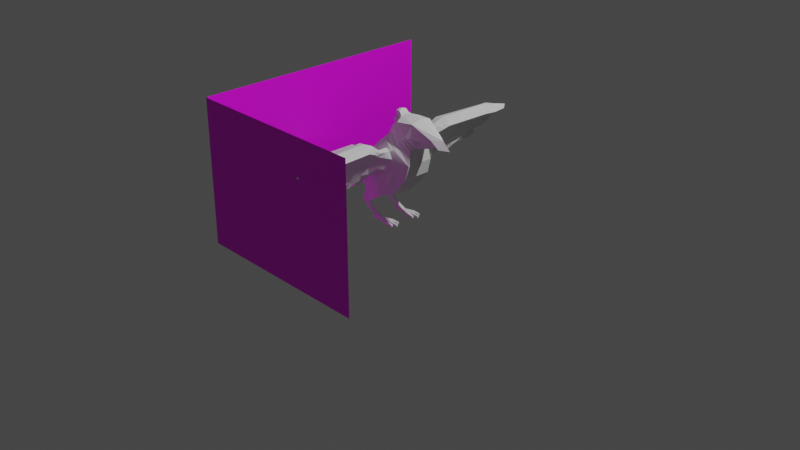 # Source: cuervo.blend  (saved by Blender 3.5.10; exported with 4.5.12 LTS)
import bpy
from mathutils import Matrix  # noqa: F401  (used for matrix-valued properties, if any)

bpy.ops.wm.read_factory_settings(use_empty=True)
scene = bpy.context.scene
scene.name = 'Scene'

# ---- collections
col_collection = bpy.data.collections.new('Collection'); scene.collection.children.link(col_collection)

# ---- images (referenced by path relative to the original .blend; pixels are not part of the script)
import os
ASSET_DIR = os.environ.get("B2B_ASSET_DIR", "")  # directory of the original .blend (textures are referenced by path, not embedded)
HERE = os.path.dirname(os.path.abspath(__file__))  # packed textures are extracted next to this script under _unpacked/

def load_image(name, relpath, width, height, colorspace="sRGB"):
    """Load a texture the original file referenced (path relative to the .blend, or extracted next to this script)."""
    p = next((c for c in (os.path.join(HERE, relpath), os.path.join(ASSET_DIR, relpath)) if relpath and os.path.exists(c)), "")
    if p:
        img = bpy.data.images.load(p, check_existing=True)
        img.name = name
    else:  # same state as the original file: an image datablock whose file is absent (Cycles renders it pink)
        img = bpy.data.images.new(name, width, height)
        img.source = "FILE"
        img.filepath = "//" + (relpath or name)
    img.colorspace_settings.name = colorspace
    return img
img_turn_around_front_png = load_image('turn around front.png', 'turn around front.png', 1024, 1024, 'sRGB')
img_turn_around_left_png = load_image('turn around left.png', 'turn around left.png', 1024, 1024, 'sRGB')

# ---- materials (node trees are filled in below, after node groups)
mat_front_turn_around = bpy.data.materials.new('front turn around')
mat_front_turn_around.use_transparent_shadow = False
mat_left = bpy.data.materials.new('left')
mat_left.use_transparent_shadow = False

# ---- material node trees
mat_front_turn_around.use_nodes = True; mat_front_turn_around.node_tree.nodes.clear()
_N = mat_front_turn_around.node_tree.nodes; _L = mat_front_turn_around.node_tree.links
n0 = _N.new('ShaderNodeBsdfPrincipled'); n0.name = 'Principled BSDF'; n0.location = (10, 300)
n0.distribution = 'GGX'
n0.subsurface_method = 'RANDOM_WALK_SKIN'
n0.inputs[3].default_value = 1.45
n0.inputs[27].default_value = (0.0, 0.0, 0.0, 1.0)
n0.inputs[28].default_value = 1.0
n1 = _N.new('ShaderNodeOutputMaterial'); n1.name = 'Material Output'; n1.location = (300, 300)
n2 = _N.new('ShaderNodeTexImage'); n2.name = 'Image Texture'; n2.location = (-280, 280)
n2.image = img_turn_around_front_png
_L.new(n0.outputs[0], n1.inputs[0])
_L.new(n2.outputs[0], n0.inputs[0])
n1.is_active_output = True
mat_left.use_nodes = True; mat_left.node_tree.nodes.clear()
_N = mat_left.node_tree.nodes; _L = mat_left.node_tree.links
n0 = _N.new('ShaderNodeBsdfPrincipled'); n0.name = 'Principled BSDF'; n0.location = (10, 300)
n0.distribution = 'GGX'
n0.subsurface_method = 'RANDOM_WALK_SKIN'
n0.inputs[3].default_value = 1.45
n0.inputs[27].default_value = (0.0, 0.0, 0.0, 1.0)
n0.inputs[28].default_value = 1.0
n1 = _N.new('ShaderNodeOutputMaterial'); n1.name = 'Material Output'; n1.location = (300, 300)
n2 = _N.new('ShaderNodeTexImage'); n2.name = 'Image Texture'; n2.location = (-280, 280)
n2.image = img_turn_around_left_png
_L.new(n0.outputs[0], n1.inputs[0])
_L.new(n2.outputs[0], n0.inputs[0])
n1.is_active_output = True

# ---- world
world_world = bpy.data.worlds.new('World'); scene.world = world_world
world_world.use_nodes = True; world_world.node_tree.nodes.clear()
_N = world_world.node_tree.nodes; _L = world_world.node_tree.links
n0 = _N.new('ShaderNodeOutputWorld'); n0.name = 'World Output'; n0.location = (300, 300)
n1 = _N.new('ShaderNodeBackground'); n1.name = 'Background'; n1.location = (10, 300)
n1.inputs[0].default_value = (0.05088, 0.05088, 0.05088, 1.0)
_L.new(n1.outputs[0], n0.inputs[0])
n0.is_active_output = True
world_world.color = (0.05088, 0.05088, 0.05088)
world_world.use_sun_shadow = False
world_world.sun_shadow_jitter_overblur = 0.0

# ---- cameras
cam_camera = bpy.data.cameras.new('Camera')
cam_camera.clip_end = 100.0
cam_camera.ortho_scale = 7.314

# ---- lights
light_light = bpy.data.lights.new('Light', 'POINT')
light_light.transmission_factor = 0.0
light_light.energy = 1000.0
light_light.shadow_soft_size = 0.1
light_light.shadow_maximum_resolution = 0.006
light_light.use_absolute_resolution = True

# ---- meshes
me_plane = bpy.data.meshes.new('Plane')
me_plane.from_pydata([(-1.0, -1.0, 0.0), (1.0, -1.0, 0.0), (-1.0, 1.0, 0.0), (1.0, 1.0, 0.0)], [], [(0, 1, 3, 2)])
_uv = me_plane.uv_layers.new(name='UVMap')
_uv.uv.foreach_set('vector', [0.0, 1.0, 0.0, 0.0, 1.0, 0.0, 1.0, 1.0])
me_plane.materials.append(mat_front_turn_around)
me_plane.update()
me_plane_001 = bpy.data.meshes.new('Plane.001')
me_plane_001.from_pydata([(-1.0, -1.0, 0.0), (1.0, -1.0, 0.0), (-1.0, 1.0, 0.0), (1.0, 1.0, 0.0)], [], [(0, 1, 3, 2)])
_uv = me_plane_001.uv_layers.new(name='UVMap')
_uv.uv.foreach_set('vector', [1.0, 1.0, 0.0, 1.0, 0.0, 0.0, 1.0, 0.0])
me_plane_001.materials.append(mat_left)
me_plane_001.update()
me_cube_001 = bpy.data.meshes.new('Cube.001')
me_cube_001.from_pydata([(-0.165, 0.4666, 0.4711), (-0.1347, 0.6642, 0.5501), (-0.1876, 0.2508, 0.7272), (-0.08857, 0.1937, 0.8703), (-0.2347, 0.4965, 0.4814), (0.2151, 1.155, 0.9112), (0.08139, 0.1607, 0.3485), (0.2485, 0.1516, 0.5519), (-0.005687, 0.1492, 0.9488), (0.2903, 0.1482, 0.7076), (-0.02542, 1.013, 0.8982), (0.04148, 0.1357, 1.046), (0.2827, 0.119, 0.8443), (0.2328, 0.9951, 0.9358), (0.1239, 1.23, 0.9606), (0.1254, 0.1432, 1.118), (0.3008, 0.06941, 0.8699), (0.07688, 1.079, 0.7965), (-0.01146, 1.14, 0.8567), (0.3002, 0.1197, 1.135), (-0.3248, 0.2315, 0.6137), (0.09763, 1.129, 0.9867), (-0.0504, 0.2255, 0.3053), (0.1368, 0.9977, 1.006), (-0.4554, 0.1778, 0.5383), (-0.2914, 0.185, 0.331), (0.05089, 0.5675, 0.7789), (-0.5851, 0.157, 0.5065), (-0.5242, 0.09943, 0.3503), (0.08519, 0.3241, 0.8319), (-0.9897, 0.2425, 0.4486), (0.07283, 0.5135, 0.9771), (-0.9467, 0.2316, 0.3544), (0.2085, 1.003, 0.9751), (-0.09985, 0.2352, 0.5783), (-0.007133, 0.5082, 0.9637), (0.124, 0.5424, 0.8581), (-0.1995, 0.6401, 0.5398), (0.1386, 0.1941, 0.8443), (0.1296, 0.537, 0.9641), (0.169, 0.1528, 0.926), (0.167, 0.5366, 0.9117), (0.2318, 0.1489, 0.9804), (-0.0703, 0.5515, 0.8768), (0.3076, 0.1197, 0.9886), (0.05746, 0.3237, 0.7847), (-0.2107, 0.2352, 0.5249), (0.02843, 0.3007, 0.8454), (-0.3633, 0.2131, 0.4611), (-0.04619, 0.3637, 0.6667), (-0.5456, 0.1638, 0.437), (-0.5456, -0.16, 0.3957), (-0.9682, 0.237, 0.4015), (-0.1072, 0.3431, 0.7531), (0.01284, 0.3447, 0.7375), (0.5045, 0.07022, 1.021), (0.5898, 0.05012, 0.9403), (0.3643, 0.04541, 0.9502), (-0.12, 0.0, 0.8891), (-0.234, -0.01417, 0.7928), (-0.05154, 0.3106, 0.8211), (0.08139, 0.0, 0.3207), (0.2485, -0.003798, 0.5519), (-0.04569, 0.0, 0.9736), (0.2903, -0.003798, 0.7076), (-0.01936, 0.0, 1.072), (0.2827, 0.0, 0.8443), (0.08613, 0.0, 1.162), (0.3008, 0.0, 0.8699), (0.3002, 0.0, 1.161), (-0.3157, -0.003798, 0.7269), (-0.0504, 0.0, 0.2674), (-0.4094, 0.0, 0.6225), (-0.2914, 0.0, 0.2951), (-0.5671, -0.002055, 0.5181), (-0.5242, 0.0, 0.3268), (-0.9897, -0.003542, 0.4486), (-0.9467, 0.0, 0.3544), (-0.9682, 0.0, 0.4015), (0.3076, 0.0, 0.9886), (0.4956, 0.0, 0.975), (0.6057, 0.0, 1.024), (0.691, 0.0, 0.9403), (0.4441, 0.0, 0.9001), (0.09366, 0.2169, 0.8305), (-0.004954, 0.2174, 0.8044), (-0.02209, 0.2368, 0.6692), (0.07402, 0.2182, 0.6985), (-0.08084, 0.2406, 0.726), (0.0331, 0.2274, 0.6159), (0.0369, 0.2027, 0.8476), (0.1186, 0.2067, 0.7488), (-0.1305, 0.2987, 0.5159), (-0.03613, 0.8212, 0.5906), (-0.1066, 0.8423, 0.6159), (-0.1759, 0.5925, 0.6189), (-0.2137, 0.4266, 0.5622), (-0.1355, 0.8062, 0.6411), (-0.1911, 0.3606, 0.5861), (-0.2002, 0.3513, 0.4896), (-0.2481, 0.4512, 0.4354), (-0.2137, 0.4303, 0.4432), (-0.2311, 0.3569, 0.4145), (-0.1966, 0.3467, 0.4238), (-0.1948, 0.5095, 0.5906), (-0.1995, 0.5683, 0.5106), (-0.02933, 0.4094, 0.8924), (0.06843, 0.4436, 0.7978), (-0.1298, 0.5384, 0.5224), (0.002349, 0.4656, 0.7228), (0.1221, 0.4302, 0.8598), (-0.07607, 0.4511, 0.8146), (0.05063, 0.4071, 0.9251), (0.1074, 0.4306, 0.9119), (-0.2366, 0.5236, 0.4289), (-0.1909, 0.504, 0.4222), (-0.2135, 0.5707, 0.4481), (-0.1678, 0.5511, 0.4559), (-0.05823, 0.9978, 0.7265), (-0.1056, 0.4152, 0.5689), (-0.07047, 0.9457, 0.7588), (-0.1605, 0.3848, 0.6577), (-0.136, 0.3227, 0.6561), (-0.1358, 0.5682, 0.7483), (0.02037, 0.9503, 0.6935), (-0.02185, 0.5889, 0.6763), (-0.0487, 0.2631, 0.5659), (-0.1112, 0.2725, 0.5794), (-0.1354, 0.4803, 0.7026), (-0.06371, 0.502, 0.6226), (0.1362, 1.386, 0.9222), (0.07066, 1.341, 0.8546), (0.09204, 1.302, 0.831), (0.1653, 1.342, 0.8918), (-0.202, 0.6836, 0.4544), (-0.1835, 0.6798, 0.471), (-0.1804, 0.6201, 0.4435), (-0.2239, 0.6388, 0.4361), (-0.05606, 1.283, 0.7034), (-0.006242, 1.314, 0.7878), (-0.03277, 1.245, 0.6805), (0.01972, 1.271, 0.7495), (-0.0867, 1.08, 0.5868), (-0.05772, 1.056, 0.5776), (-0.06826, 1.14, 0.6424), (-0.03077, 1.118, 0.6267), (-0.1459, 0.7478, 0.4955), (-0.1394, 0.8542, 0.5547), (-0.09081, 0.8407, 0.5426), (-0.1012, 0.7582, 0.4916), (0.1613, 0.1849, 0.6252), (0.1161, 0.2055, 0.8374), (-0.06097, 0.236, 0.6238), (-0.04507, 0.2045, 0.8395), (0.05724, 0.2218, 0.4683), (-0.1397, 0.2407, 0.7373), (0.01194, 0.1787, 0.9143), (0.2045, 0.1775, 0.7282), (-0.02501, 0.211, 0.822), (0.1176, 0.2015, 0.6618), (0.1049, 0.2112, 0.8339), (-0.04153, 0.2364, 0.6465), (0.04517, 0.2185, 0.5421), (-0.1103, 0.2407, 0.7317), (0.02442, 0.1907, 0.8809), (0.1615, 0.1921, 0.7385), (-0.01498, 0.2142, 0.8132), (0.09583, 0.2099, 0.6801), (0.09928, 0.214, 0.8322), (-0.03181, 0.2366, 0.6579), (0.03914, 0.223, 0.579), (-0.09557, 0.2406, 0.7289), (0.03066, 0.1967, 0.8643), (0.1401, 0.1994, 0.7437), (0.07266, 0.1472, 1.073), (0.2917, 0.09422, 0.8571), (0.2004, 0.1461, 0.9532), (0.03338, 0.0, 1.117), (0.2917, 0.0, 0.8571), (0.01323, 0.1269, 0.9991), (0.2865, 0.1336, 0.776), (0.1538, 0.1597, 0.8852), (-0.03253, 0.0, 1.023), (0.2865, -0.001899, 0.776), (0.02382, 0.1339, 1.022), (0.1614, 0.159, 0.9056), (-0.02594, 0.0, 1.048), (0.2846, 0.0, 0.8101), (0.2846, 0.1263, 0.8101), (-0.5202, 0.1674, 0.5224), (-0.4078, 0.107, 0.3407), (-0.4545, 0.1941, 0.4491), (-0.4078, 0.0, 0.3141), (-0.4753, 0.0, 0.5665), (-0.5527, 0.1622, 0.5145), (-0.466, 0.1032, 0.3455), (-0.5001, 0.179, 0.443), (-0.466, 0.0, 0.3191), (-0.5234, 0.0, 0.5385), (-0.4878, 0.1726, 0.5303), (-0.3496, 0.1107, 0.3359), (-0.4089, 0.2092, 0.4551), (-0.3496, 0.0, 0.3061), (-0.4424, 0.0, 0.5945), (-0.2171, 0.5324, 0.496), (0.03953, 0.3539, 0.8852), (-0.2043, 0.468, 0.5764), (-0.04044, 0.36, 0.8567), (0.04064, 0.3942, 0.7677), (-0.1474, 0.5025, 0.4968), (-0.02192, 0.4147, 0.6948), (0.08978, 0.377, 0.8223), (-0.09165, 0.3971, 0.7838), (0.09629, 0.3773, 0.8719), (-0.2251, 0.5472, 0.4385), (-0.1793, 0.5276, 0.439), (-0.148, 0.4325, 0.6801), (-0.08464, 0.4586, 0.5958), (-0.1854, 0.551, 0.6047), (-0.01823, 0.4588, 0.928), (0.09622, 0.493, 0.8279), (-0.1322, 0.6013, 0.5362), (0.02662, 0.5165, 0.7508), (0.1445, 0.4834, 0.8857), (-0.07319, 0.5013, 0.8457), (0.1185, 0.4838, 0.938), (-0.1995, 0.6042, 0.5252), (0.06173, 0.4603, 0.9511), (-0.04278, 0.5454, 0.6494), (-0.1356, 0.5242, 0.7254), (-0.1819, 0.65, 0.4573), (-0.2129, 0.6612, 0.4453), (-0.2175, 0.4239, 0.4855), (-0.1477, 0.3827, 0.4935), (-0.006545, 0.2956, 0.6413), (-0.02825, 0.264, 0.8127), (0.08805, 0.2652, 0.7668), (-0.2024, 0.3936, 0.5742), (0.04343, 0.2815, 0.718), (-0.09404, 0.2918, 0.7396), (0.03266, 0.2517, 0.8465), (0.08942, 0.2705, 0.8312), (-0.2396, 0.404, 0.4249), (-0.2052, 0.3885, 0.4335), (-0.1482, 0.3538, 0.6569), (-0.07714, 0.3391, 0.5674), (-0.1391, 0.3407, 0.5047), (0.01328, 0.2615, 0.6286), (0.1033, 0.236, 0.7578), (-0.1967, 0.3771, 0.5801), (-0.08744, 0.2662, 0.7328), (0.03478, 0.2272, 0.847), (-0.2009, 0.3676, 0.4286), (-0.1421, 0.3382, 0.6565), (-0.2089, 0.3876, 0.4875), (-0.0166, 0.2407, 0.8086), (0.05873, 0.2498, 0.7082), (0.09154, 0.2437, 0.8308), (-0.2354, 0.3805, 0.4197), (-0.06292, 0.3011, 0.5667), (0.04387, 0.04827, 1.102), (0.09624, 0.06465, 1.147), (0.1759, 0.0, 1.162), (-0.008471, 0.04838, 1.056), (-0.02467, 0.06199, 1.008), (-0.03533, 0.05558, 0.9675), (-0.07851, 0.0, 0.929), (-0.01962, 0.06512, 1.027), (0.1795, 0.07633, 1.149), (-0.07295, 0.05206, 0.9174), (0.01563, 0.0, 1.146), (0.07352, 0.0, 1.175), (0.02174, 0.05099, 1.129), (0.07942, 0.05088, 1.159), (0.007397, 0.0, 1.196), (0.04661, 0.0, 1.207), (0.008831, 0.04658, 1.18), (0.048, 0.04651, 1.191), (-0.04399, 0.0, 1.103), (-0.02182, 0.0, 1.122), (-0.01741, 0.03309, 1.116), (-0.03941, 0.03309, 1.096), (-0.0504, 0.03227, 0.2706), (-0.01171, 0.0, 0.283), (-0.4078, 0.04957, 0.3198), (-0.466, 0.04871, 0.3249), (-0.2914, 0.02657, 0.2999), (-0.6396, 0.0, 0.3357), (-0.5242, 0.04785, 0.3301), (-0.3496, 0.05041, 0.3146), (-0.00339, 0.02771, 0.2858), (-0.6372, 0.04601, 0.3409), (-0.2154, 0.1277, 0.1968), (-0.2154, 0.2005, 0.1945), (-0.3267, 0.122, 0.2218), (-0.3267, 0.177, 0.2203), (-0.1329, 0.213, 0.2499), (-0.3054, 0.181, 0.2756), (-0.1329, 0.07998, 0.2337), (-0.3054, 0.07428, 0.2609), (-0.2984, 0.183, 0.3033), (-0.2984, 0.05043, 0.2804), (-0.09165, 0.2193, 0.2776), (-0.09165, 0.05613, 0.2521), (-0.2949, 0.184, 0.3172), (-0.2949, 0.0385, 0.2902), (-0.07102, 0.2224, 0.2914), (-0.07102, 0.0442, 0.2614), (-0.1123, 0.2162, 0.2637), (-0.1123, 0.06805, 0.2429), (-0.3019, 0.182, 0.2895), (-0.3019, 0.06235, 0.2706), (-0.2706, 0.135, 0.1722), (-0.2706, 0.1692, 0.1699), (-0.3639, 0.1393, 0.1784), (-0.3639, 0.1667, 0.1768), (-0.2709, 0.1348, 0.1573), (-0.2709, 0.1689, 0.155), (-0.3642, 0.139, 0.1634), (-0.3618, 0.1648, 0.1562), (-0.2675, 0.1345, 0.1441), (-0.2669, 0.1686, 0.1419), (-0.3251, 0.1388, 0.1302), (-0.3247, 0.1646, 0.1287), (-0.2603, 0.1342, 0.1268), (-0.2592, 0.1684, 0.1248), (-0.2958, 0.1385, 0.09958), (-0.295, 0.1643, 0.09823), (-0.2514, 0.1338, 0.1098), (-0.2503, 0.168, 0.1078), (-0.2638, 0.1381, 0.08255), (-0.263, 0.1639, 0.0812), (-0.1399, 0.132, 0.05774), (-0.1388, 0.1661, 0.05574), (-0.1522, 0.1363, 0.03053), (-0.1515, 0.1621, 0.02918), (-0.08562, 0.1308, 0.03326), (-0.08452, 0.165, 0.03352), (-0.1519, 0.1384, 0.001305), (-0.1512, 0.1642, 0.001663), (-0.208, 0.1372, 0.05654), (-0.1956, 0.1329, 0.08375), (-0.2073, 0.163, 0.05519), (-0.1945, 0.1671, 0.08175), (-0.1801, 0.1368, 0.04353), (-0.1794, 0.1625, 0.04218), (-0.1667, 0.1666, 0.06874), (-0.1678, 0.1325, 0.07075), (-0.1662, 0.1365, 0.03703), (-0.1654, 0.1623, 0.03568), (-0.1527, 0.1664, 0.06224), (-0.1538, 0.1322, 0.06425), (-0.1817, 0.1327, 0.07725), (-0.1941, 0.137, 0.05004), (-0.1933, 0.1627, 0.04869), (-0.1806, 0.1668, 0.07525), (-0.08534, 0.1311, 0.004732), (-0.08424, 0.1653, 0.00499), (0.01635, 0.09664, 0.03403), (0.01745, 0.1935, 0.03429), (0.01663, 0.09745, 0.005496), (0.01773, 0.1943, 0.005755), (-0.2277, 0.1401, 0.02146), (-0.2273, 0.1549, 0.02069), (-0.2276, 0.1414, 0.004721), (-0.2271, 0.1561, 0.004926), (0.01701, 0.1311, 0.005586), (0.01674, 0.131, 0.03412), (0.01737, 0.1622, 0.005669), (0.0171, 0.1622, 0.0342), (-0.02448, 0.1346, 0.03378), (-0.02871, 0.1551, 0.0338), (0.09287, 0.09143, 0.02529), (0.09304, 0.09194, 0.007159), (0.09329, 0.1133, 0.007216), (0.09311, 0.1133, 0.02535), (0.1244, 0.1351, 0.02602), (0.1246, 0.1352, 0.007206), (0.1248, 0.1557, 0.007261), (0.1247, 0.1557, 0.02607), (0.09389, 0.1755, 0.02564), (0.09412, 0.1955, 0.0257), (0.09407, 0.1755, 0.007353), (0.0943, 0.196, 0.007408)], [], [(59, 58, 3, 2), (169, 86, 89, 170), (34, 6, 22, 46), (62, 7, 9, 64), (120, 118, 94, 97), (127, 122, 98, 99), (236, 238, 54, 45), (176, 174, 15, 42), (185, 184, 11, 40), (187, 188, 12, 66), (178, 175, 16, 68), (226, 218, 95, 37), (93, 1, 149, 148), (226, 37, 134, 231), (31, 39, 33, 23), (42, 15, 19, 44), (124, 93, 143, 145), (59, 2, 20, 70), (198, 194, 27, 74), (70, 20, 24, 72), (18, 10, 21, 14), (46, 22, 25, 48), (39, 41, 13, 33), (219, 227, 31, 35), (196, 195, 28, 50), (35, 31, 23, 21), (217, 119, 0, 209), (50, 28, 32, 52), (223, 220, 36, 41), (74, 27, 30, 76), (27, 50, 52, 30), (36, 26, 17, 5), (194, 196, 50, 27), (224, 219, 35, 43), (225, 223, 41, 39), (20, 46, 48, 24), (14, 5, 133, 130), (16, 42, 44), (37, 95, 97, 94), (16, 44, 57), (232, 237, 96, 4), (188, 185, 40, 12), (175, 176, 42, 16), (167, 87, 91, 173), (241, 236, 45, 29), (2, 34, 46, 20), (171, 88, 86, 169), (44, 19, 55, 56), (79, 44, 80), (227, 225, 39, 31), (33, 13, 5, 14), (80, 44, 56, 82), (123, 120, 97, 95), (43, 35, 21, 10), (238, 234, 49, 54), (44, 79, 83, 57), (41, 36, 5, 13), (16, 57, 83, 68), (235, 240, 47, 60), (19, 69, 81, 55), (56, 55, 81, 82), (229, 123, 95, 218), (30, 52, 78, 76), (124, 125, 1, 93), (28, 288, 291, 32), (52, 32, 77, 78), (195, 285, 288, 28), (14, 21, 23, 33), (220, 222, 26, 36), (6, 290, 282, 22), (297, 296, 293, 295), (15, 261, 268, 19), (174, 260, 261, 15), (232, 4, 100, 242), (184, 267, 263, 11), (259, 126, 92, 246), (3, 269, 265, 8), (244, 121, 96, 237), (6, 7, 62, 61), (239, 235, 60, 53), (126, 127, 99, 92), (151, 156, 8, 38), (240, 241, 29, 47), (170, 89, 87, 167), (155, 2, 3, 153), (172, 90, 85, 166), (173, 91, 84, 168), (243, 242, 100, 101), (4, 0, 101, 100), (92, 99, 102, 103), (246, 92, 103, 252), (208, 210, 109, 107), (216, 128, 104, 206), (205, 213, 113, 112), (213, 211, 110, 113), (212, 207, 106, 111), (211, 208, 107, 110), (228, 129, 108, 221), (207, 205, 112, 106), (204, 105, 116, 214), (204, 206, 104, 105), (215, 214, 116, 117), (0, 4, 114, 115), (209, 0, 115, 215), (105, 108, 117, 116), (222, 109, 129, 228), (212, 111, 128, 216), (89, 86, 127, 126), (239, 53, 121, 244), (247, 89, 126, 259), (17, 26, 125, 124), (224, 43, 123, 229), (43, 10, 120, 123), (210, 49, 119, 217), (18, 17, 141, 139), (86, 88, 122, 127), (10, 18, 118, 120), (133, 132, 131, 130), (17, 18, 131, 132), (18, 14, 130, 131), (5, 17, 132, 133), (230, 231, 134, 135), (221, 108, 136, 230), (37, 1, 135, 134), (108, 105, 137, 136), (139, 141, 140, 138), (118, 18, 139, 138), (17, 124, 140, 141), (124, 118, 138, 140), (144, 145, 143, 142), (93, 94, 142, 143), (94, 118, 144, 142), (118, 124, 145, 144), (149, 146, 147, 148), (94, 93, 148, 147), (1, 37, 146, 149), (37, 94, 147, 146), (9, 157, 151, 38), (8, 156, 153, 3), (163, 155, 153, 158), (6, 154, 150, 7), (160, 164, 156, 151), (2, 155, 152, 34), (7, 150, 157, 9), (34, 152, 154, 6), (168, 172, 164, 160), (171, 163, 158, 166), (157, 165, 160, 151), (156, 164, 158, 153), (154, 162, 159, 150), (155, 163, 161, 152), (150, 159, 165, 157), (152, 161, 162, 154), (88, 171, 166, 85), (84, 90, 172, 168), (165, 173, 168, 160), (164, 172, 166, 158), (162, 170, 167, 159), (163, 171, 169, 161), (159, 167, 173, 165), (161, 169, 170, 162), (11, 263, 260, 174), (12, 40, 176, 175), (66, 12, 175, 178), (40, 11, 174, 176), (8, 265, 264, 179), (9, 38, 181, 180), (64, 9, 180, 183), (38, 8, 179, 181), (179, 264, 267, 184), (180, 181, 185, 188), (183, 180, 188, 187), (181, 179, 184, 185), (200, 289, 284, 190), (199, 201, 191, 189), (201, 200, 190, 191), (203, 199, 189, 193), (190, 284, 285, 195), (189, 191, 196, 194), (191, 190, 195, 196), (193, 189, 194, 198), (72, 24, 199, 203), (48, 25, 200, 201), (24, 48, 201, 199), (25, 286, 289, 200), (109, 210, 217, 129), (53, 212, 216, 121), (108, 209, 215, 117), (115, 114, 214, 215), (4, 96, 206, 204), (4, 204, 214, 114), (60, 47, 205, 207), (45, 54, 208, 211), (53, 60, 207, 212), (29, 45, 211, 213), (47, 29, 213, 205), (121, 216, 206, 96), (54, 49, 210, 208), (129, 217, 209, 108), (1, 221, 230, 135), (136, 137, 231, 230), (111, 224, 229, 128), (26, 222, 228, 125), (125, 228, 221, 1), (107, 109, 222, 220), (128, 229, 218, 104), (112, 113, 225, 227), (113, 110, 223, 225), (111, 106, 219, 224), (110, 107, 220, 223), (106, 112, 227, 219), (105, 226, 231, 137), (105, 104, 218, 226), (49, 234, 245, 119), (250, 239, 244, 253), (0, 233, 243, 101), (252, 258, 242, 243), (251, 257, 241, 240), (250, 255, 235, 239), (253, 244, 237, 249), (119, 245, 233, 0), (254, 232, 242, 258), (255, 251, 240, 235), (256, 247, 234, 238), (257, 248, 236, 241), (254, 249, 237, 232), (248, 256, 238, 236), (91, 87, 256, 248), (99, 98, 249, 254), (84, 91, 248, 257), (87, 89, 247, 256), (85, 90, 251, 255), (99, 254, 258, 102), (122, 253, 249, 98), (88, 85, 255, 250), (90, 84, 257, 251), (103, 102, 258, 252), (88, 250, 253, 122), (234, 247, 259, 245), (233, 246, 252, 243), (245, 259, 246, 233), (271, 273, 277, 275), (267, 264, 182, 186), (263, 267, 186, 65), (262, 268, 261, 67), (264, 265, 63, 182), (67, 261, 273, 271), (265, 269, 266, 63), (260, 263, 281, 280), (269, 3, 58, 266), (19, 268, 262, 69), (261, 260, 272, 273), (260, 177, 270, 272), (277, 276, 274, 275), (273, 272, 276, 277), (272, 270, 274, 276), (280, 281, 278, 279), (263, 65, 278, 281), (177, 260, 280, 279), (282, 290, 283, 71), (288, 285, 197, 75), (286, 282, 71, 73), (287, 291, 288, 75), (284, 289, 202, 192), (285, 284, 192, 197), (289, 286, 73, 202), (290, 6, 61, 283), (32, 291, 287, 77), (292, 294, 314, 312), (296, 298, 292, 293), (299, 297, 295, 294), (298, 299, 294, 292), (309, 311, 299, 298), (311, 310, 297, 299), (308, 309, 298, 296), (310, 308, 296, 297), (304, 306, 302, 300), (306, 307, 303, 302), (305, 304, 300, 301), (307, 305, 301, 303), (282, 286, 305, 307), (286, 25, 304, 305), (22, 282, 307, 306), (25, 22, 306, 304), (300, 302, 308, 310), (302, 303, 309, 308), (301, 300, 310, 311), (303, 301, 311, 309), (313, 312, 316, 317), (294, 295, 315, 314), (295, 293, 313, 315), (293, 292, 312, 313), (316, 318, 322, 320), (312, 314, 318, 316), (314, 315, 319, 318), (315, 313, 317, 319), (323, 321, 325, 327), (318, 319, 323, 322), (319, 317, 321, 323), (317, 316, 320, 321), (324, 326, 330, 328), (321, 320, 324, 325), (320, 322, 326, 324), (322, 323, 327, 326), (351, 348, 334, 332), (326, 327, 331, 330), (327, 325, 329, 331), (325, 324, 328, 329), (335, 333, 337), (348, 349, 335, 334), (349, 350, 333, 335), (350, 351, 332, 333), (337, 371, 369, 359), (333, 332, 336, 337), (332, 334, 336), (357, 356, 338, 339), (329, 328, 341, 343), (331, 329, 343, 342), (330, 331, 342, 340), (328, 330, 340, 341), (355, 352, 347, 346), (354, 355, 346, 345), (353, 354, 345, 344), (352, 353, 344, 347), (346, 347, 351, 350), (345, 346, 350, 349), (344, 345, 349, 348), (347, 344, 348, 351), (341, 340, 353, 352), (340, 342, 354, 353), (342, 343, 355, 354), (343, 341, 352, 355), (336, 334, 338, 356), (335, 337, 357, 339), (335, 339, 365, 363), (368, 361, 383, 382), (357, 337, 359, 361), (356, 366, 360), (336, 356, 360, 358), (362, 363, 365, 364), (339, 338, 364, 365), (338, 334, 362, 364), (334, 335, 363, 362), (374, 375, 372, 373), (367, 358, 372, 375), (366, 356, 357, 361, 368), (369, 367, 376, 379), (369, 371, 370, 367), (371, 337, 336, 370), (370, 336, 358, 367), (366, 367, 375, 374), (360, 366, 374, 373), (358, 360, 373, 372), (378, 379, 376, 377), (368, 369, 379, 378), (366, 368, 378, 377), (367, 366, 377, 376), (381, 380, 382, 383), (359, 369, 380, 381), (369, 368, 382, 380), (361, 359, 381, 383)])
_uv = me_cube_001.uv_layers.new(name='UVMap')
_uv.uv.foreach_set('vector', [0.375, 0.125, 0.625, 0.125, 0.625, 0.25, 0.375, 0.25, 0.4876, 0.375, 0.5036, 0.375, 0.5122, 0.408, 0.495, 0.4195, 0.375, 0.375, 0.375, 0.5, 0.375, 0.5, 0.375, 0.375, 0.625, 0.625, 0.625, 0.5, 0.625, 0.5, 0.625, 0.625, 0.4905, 0.3258, 0.5036, 0.375, 0.5036, 0.375, 0.4905, 0.3258, 0.5036, 0.375, 0.4905, 0.3258, 0.4905, 0.3258, 0.5036, 0.375, 0.625, 0.4143, 0.625, 0.4098, 0.625, 0.4098, 0.625, 0.4143, 0.625, 0.375, 0.625, 0.25, 0.625, 0.25, 0.625, 0.375, 0.625, 0.375, 0.625, 0.25, 0.625, 0.25, 0.625, 0.375, 0.625, 0.6241, 0.625, 0.5, 0.625, 0.5, 0.625, 0.625, 0.625, 0.625, 0.625, 0.5, 0.625, 0.5, 0.625, 0.625, 0.5036, 0.375, 0.4905, 0.3258, 0.4905, 0.3258, 0.5036, 0.375, 0.5122, 0.408, 0.5122, 0.408, 0.5122, 0.408, 0.5122, 0.408, 0.5036, 0.375, 0.5036, 0.375, 0.5036, 0.375, 0.5036, 0.375, 0.625, 0.3259, 0.625, 0.375, 0.625, 0.375, 0.625, 0.3259, 0.625, 0.375, 0.625, 0.25, 0.625, 0.25, 0.625, 0.375, 0.5122, 0.408, 0.5122, 0.408, 0.5122, 0.408, 0.5122, 0.408, 0.375, 0.125, 0.375, 0.25, 0.375, 0.25, 0.375, 0.125, 0.375, 0.125, 0.375, 0.25, 0.375, 0.25, 0.375, 0.125, 0.375, 0.125, 0.375, 0.25, 0.375, 0.25, 0.375, 0.125, 0.5036, 0.375, 0.4905, 0.3258, 0.625, 0.3235, 0.625, 0.375, 0.375, 0.375, 0.375, 0.5, 0.375, 0.5, 0.375, 0.375, 0.625, 0.375, 0.625, 0.4143, 0.625, 0.4143, 0.625, 0.375, 0.625, 0.3235, 0.625, 0.3259, 0.625, 0.3259, 0.625, 0.3235, 0.375, 0.375, 0.375, 0.5, 0.375, 0.5, 0.375, 0.375, 0.625, 0.3235, 0.625, 0.3259, 0.625, 0.3259, 0.625, 0.3235, 0.5122, 0.408, 0.5122, 0.408, 0.5122, 0.408, 0.5122, 0.408, 0.375, 0.375, 0.375, 0.5, 0.375, 0.5, 0.375, 0.375, 0.625, 0.4143, 0.625, 0.4098, 0.625, 0.4098, 0.625, 0.4143, 0.375, 0.125, 0.375, 0.25, 0.375, 0.25, 0.375, 0.125, 0.375, 0.25, 0.375, 0.375, 0.375, 0.375, 0.375, 0.25, 0.625, 0.4098, 0.5122, 0.408, 0.5122, 0.408, 0.625, 0.4098, 0.375, 0.25, 0.375, 0.375, 0.375, 0.375, 0.375, 0.25, 0.4905, 0.3258, 0.625, 0.3235, 0.625, 0.3235, 0.4905, 0.3258, 0.625, 0.375, 0.625, 0.4143, 0.625, 0.4143, 0.625, 0.375, 0.375, 0.25, 0.375, 0.375, 0.375, 0.375, 0.375, 0.25, 0.625, 0.375, 0.625, 0.4098, 0.625, 0.4098, 0.625, 0.375, 0.625, 0.5, 0.625, 0.375, 0.625, 0.375, 0.5036, 0.375, 0.4905, 0.3258, 0.4905, 0.3258, 0.5036, 0.375, 0.625, 0.5, 0.625, 0.375, 0.625, 0.375, 0.5036, 0.375, 0.4905, 0.3258, 0.4905, 0.3258, 0.5036, 0.375, 0.625, 0.5, 0.625, 0.375, 0.625, 0.375, 0.625, 0.5, 0.625, 0.5, 0.625, 0.375, 0.625, 0.375, 0.625, 0.5, 0.625, 0.4211, 0.625, 0.4098, 0.625, 0.4143, 0.625, 0.425, 0.625, 0.375, 0.625, 0.4143, 0.625, 0.4143, 0.625, 0.375, 0.375, 0.25, 0.375, 0.375, 0.375, 0.375, 0.375, 0.25, 0.476, 0.3163, 0.4905, 0.3258, 0.5036, 0.375, 0.4876, 0.375, 0.625, 0.375, 0.625, 0.25, 0.625, 0.25, 0.625, 0.375, 0.75, 0.625, 0.75, 0.5, 0.75, 0.625, 0.625, 0.3259, 0.625, 0.375, 0.625, 0.375, 0.625, 0.3259, 0.625, 0.375, 0.625, 0.4143, 0.625, 0.4098, 0.625, 0.375, 0.75, 0.625, 0.75, 0.5, 0.75, 0.5, 0.75, 0.625, 0.4905, 0.3258, 0.4905, 0.3258, 0.4905, 0.3258, 0.4905, 0.3258, 0.4905, 0.3258, 0.625, 0.3235, 0.625, 0.3235, 0.4905, 0.3258, 0.625, 0.4098, 0.5122, 0.408, 0.5122, 0.408, 0.625, 0.4098, 0.75, 0.5, 0.75, 0.625, 0.75, 0.625, 0.75, 0.5, 0.625, 0.4143, 0.625, 0.4098, 0.625, 0.4098, 0.625, 0.4143, 0.625, 0.5, 0.75, 0.5, 0.75, 0.625, 0.625, 0.625, 0.625, 0.3235, 0.625, 0.3259, 0.625, 0.3259, 0.625, 0.3235, 0.625, 0.25, 0.625, 0.125, 0.625, 0.125, 0.625, 0.25, 0.75, 0.5, 0.875, 0.5, 0.875, 0.625, 0.75, 0.625, 0.4905, 0.3258, 0.4905, 0.3258, 0.4905, 0.3258, 0.4905, 0.3258, 0.125, 0.5, 0.25, 0.5, 0.25, 0.625, 0.125, 0.625, 0.5122, 0.408, 0.5122, 0.408, 0.5122, 0.408, 0.5122, 0.408, 0.375, 0.5, 0.375, 0.5648, 0.375, 0.5807, 0.375, 0.5, 0.25, 0.5, 0.375, 0.5, 0.375, 0.625, 0.25, 0.625, 0.375, 0.5, 0.375, 0.566, 0.375, 0.5648, 0.375, 0.5, 0.625, 0.375, 0.625, 0.3235, 0.625, 0.3259, 0.625, 0.375, 0.625, 0.4098, 0.5122, 0.408, 0.5122, 0.408, 0.625, 0.4098, 0.375, 0.5, 0.375, 0.5856, 0.375, 0.5826, 0.375, 0.5, 0.375, 0.5, 0.375, 0.5, 0.375, 0.5, 0.375, 0.5, 0.625, 0.25, 0.625, 0.1963, 0.625, 0.1914, 0.625, 0.25, 0.625, 0.25, 0.625, 0.1989, 0.625, 0.1963, 0.625, 0.25, 0.5036, 0.375, 0.5036, 0.375, 0.5036, 0.375, 0.5036, 0.375, 0.625, 0.25, 0.625, 0.1985, 0.625, 0.2018, 0.625, 0.25, 0.5122, 0.408, 0.5122, 0.408, 0.5122, 0.408, 0.5122, 0.408, 0.625, 0.25, 0.625, 0.1793, 0.625, 0.1887, 0.625, 0.25, 0.4905, 0.3258, 0.4905, 0.3258, 0.4905, 0.3258, 0.4905, 0.3258, 0.375, 0.5, 0.625, 0.5, 0.625, 0.625, 0.375, 0.625, 0.4905, 0.3258, 0.625, 0.3235, 0.625, 0.3235, 0.4905, 0.3258, 0.5122, 0.408, 0.5036, 0.375, 0.5036, 0.375, 0.5122, 0.408, 0.625, 0.375, 0.625, 0.288, 0.625, 0.25, 0.625, 0.375, 0.625, 0.3259, 0.625, 0.375, 0.625, 0.375, 0.625, 0.3259, 0.495, 0.4195, 0.5122, 0.408, 0.625, 0.4098, 0.625, 0.4211, 0.4327, 0.2879, 0.375, 0.25, 0.625, 0.25, 0.625, 0.2867, 0.625, 0.3164, 0.625, 0.3259, 0.625, 0.3235, 0.625, 0.3143, 0.625, 0.425, 0.625, 0.4143, 0.625, 0.375, 0.625, 0.375, 0.5122, 0.408, 0.5036, 0.375, 0.5036, 0.375, 0.5122, 0.408, 0.5036, 0.375, 0.5122, 0.408, 0.5122, 0.408, 0.5036, 0.375, 0.5122, 0.408, 0.5036, 0.375, 0.5036, 0.375, 0.5122, 0.408, 0.5122, 0.408, 0.5122, 0.408, 0.5122, 0.408, 0.5122, 0.408, 0.625, 0.4098, 0.5122, 0.408, 0.5122, 0.408, 0.625, 0.4098, 0.4905, 0.3258, 0.4905, 0.3258, 0.4905, 0.3258, 0.4905, 0.3258, 0.625, 0.3259, 0.625, 0.375, 0.625, 0.375, 0.625, 0.3259, 0.625, 0.375, 0.625, 0.4143, 0.625, 0.4143, 0.625, 0.375, 0.4905, 0.3258, 0.625, 0.3235, 0.625, 0.3235, 0.4905, 0.3258, 0.625, 0.4143, 0.625, 0.4098, 0.625, 0.4098, 0.625, 0.4143, 0.5122, 0.408, 0.5122, 0.408, 0.5122, 0.408, 0.5122, 0.408, 0.625, 0.3235, 0.625, 0.3259, 0.625, 0.3259, 0.625, 0.3235, 0.5036, 0.375, 0.5036, 0.375, 0.5036, 0.375, 0.5036, 0.375, 0.5036, 0.375, 0.4905, 0.3258, 0.4905, 0.3258, 0.5036, 0.375, 0.5122, 0.408, 0.5036, 0.375, 0.5036, 0.375, 0.5122, 0.408, 0.5122, 0.408, 0.5036, 0.375, 0.5036, 0.375, 0.5122, 0.408, 0.5122, 0.408, 0.5122, 0.408, 0.5122, 0.408, 0.5122, 0.408, 0.5036, 0.375, 0.5122, 0.408, 0.5122, 0.408, 0.5036, 0.375, 0.5122, 0.408, 0.5122, 0.408, 0.5122, 0.408, 0.5122, 0.408, 0.4905, 0.3258, 0.4905, 0.3258, 0.4905, 0.3258, 0.4905, 0.3258, 0.5122, 0.408, 0.5036, 0.375, 0.5036, 0.375, 0.5122, 0.408, 0.4905, 0.3258, 0.4905, 0.3258, 0.4905, 0.3258, 0.4905, 0.3258, 0.5122, 0.408, 0.5122, 0.408, 0.5122, 0.408, 0.5122, 0.408, 0.5122, 0.408, 0.5122, 0.408, 0.5122, 0.408, 0.5122, 0.408, 0.4905, 0.3258, 0.4905, 0.3258, 0.4905, 0.3258, 0.4905, 0.3258, 0.4905, 0.3258, 0.4905, 0.3258, 0.4905, 0.3258, 0.4905, 0.3258, 0.5122, 0.408, 0.5122, 0.408, 0.5122, 0.408, 0.5122, 0.408, 0.5036, 0.375, 0.5122, 0.408, 0.5122, 0.408, 0.5036, 0.375, 0.5036, 0.375, 0.4905, 0.3258, 0.4905, 0.3258, 0.5036, 0.375, 0.4905, 0.3258, 0.5036, 0.375, 0.5036, 0.375, 0.4905, 0.3258, 0.625, 0.4098, 0.5122, 0.408, 0.5036, 0.375, 0.625, 0.375, 0.5122, 0.408, 0.5036, 0.375, 0.5036, 0.375, 0.5122, 0.408, 0.5036, 0.375, 0.625, 0.375, 0.625, 0.375, 0.5036, 0.375, 0.625, 0.4098, 0.5122, 0.408, 0.5122, 0.408, 0.625, 0.4098, 0.5122, 0.408, 0.5036, 0.375, 0.5036, 0.375, 0.5122, 0.408, 0.5122, 0.408, 0.5122, 0.408, 0.5122, 0.408, 0.5122, 0.408, 0.5036, 0.375, 0.5122, 0.408, 0.5122, 0.408, 0.5036, 0.375, 0.5122, 0.408, 0.5036, 0.375, 0.5036, 0.375, 0.5122, 0.408, 0.5036, 0.375, 0.5122, 0.408, 0.5122, 0.408, 0.5036, 0.375, 0.5036, 0.375, 0.5036, 0.375, 0.5036, 0.375, 0.5036, 0.375, 0.5122, 0.408, 0.5122, 0.408, 0.5122, 0.408, 0.5122, 0.408, 0.5122, 0.408, 0.5036, 0.375, 0.5036, 0.375, 0.5122, 0.408, 0.5036, 0.375, 0.5122, 0.408, 0.5122, 0.408, 0.5036, 0.375, 0.5122, 0.408, 0.5036, 0.375, 0.5036, 0.375, 0.5122, 0.408, 0.5036, 0.375, 0.5036, 0.375, 0.5036, 0.375, 0.5036, 0.375, 0.5036, 0.375, 0.5122, 0.408, 0.5122, 0.408, 0.5036, 0.375, 0.5122, 0.408, 0.5036, 0.375, 0.5036, 0.375, 0.5122, 0.408, 0.5036, 0.375, 0.5122, 0.408, 0.5122, 0.408, 0.5036, 0.375, 0.5122, 0.408, 0.5036, 0.375, 0.5036, 0.375, 0.5122, 0.408, 0.5036, 0.375, 0.5036, 0.375, 0.5036, 0.375, 0.5036, 0.375, 0.625, 0.5, 0.625, 0.4571, 0.625, 0.375, 0.625, 0.375, 0.625, 0.25, 0.625, 0.288, 0.625, 0.2867, 0.625, 0.25, 0.4616, 0.3068, 0.4327, 0.2879, 0.625, 0.2867, 0.625, 0.3051, 0.375, 0.5, 0.4436, 0.454, 0.625, 0.4549, 0.625, 0.5, 0.625, 0.375, 0.625, 0.3069, 0.625, 0.288, 0.625, 0.375, 0.375, 0.25, 0.4327, 0.2879, 0.4393, 0.375, 0.375, 0.375, 0.625, 0.5, 0.625, 0.4549, 0.625, 0.4571, 0.625, 0.5, 0.375, 0.375, 0.4393, 0.375, 0.4436, 0.454, 0.375, 0.5, 0.625, 0.375, 0.625, 0.3164, 0.625, 0.3069, 0.625, 0.375, 0.476, 0.3163, 0.4616, 0.3068, 0.625, 0.3051, 0.625, 0.3143, 0.625, 0.4571, 0.625, 0.4357, 0.625, 0.375, 0.625, 0.375, 0.625, 0.288, 0.625, 0.3069, 0.625, 0.3051, 0.625, 0.2867, 0.4436, 0.454, 0.4779, 0.431, 0.625, 0.4324, 0.625, 0.4549, 0.4327, 0.2879, 0.4616, 0.3068, 0.4715, 0.375, 0.4393, 0.375, 0.625, 0.4549, 0.625, 0.4324, 0.625, 0.4357, 0.625, 0.4571, 0.4393, 0.375, 0.4715, 0.375, 0.4779, 0.431, 0.4436, 0.454, 0.4905, 0.3258, 0.476, 0.3163, 0.625, 0.3143, 0.625, 0.3235, 0.625, 0.375, 0.625, 0.3259, 0.625, 0.3164, 0.625, 0.375, 0.625, 0.4357, 0.625, 0.425, 0.625, 0.375, 0.625, 0.375, 0.625, 0.3069, 0.625, 0.3164, 0.625, 0.3143, 0.625, 0.3051, 0.4779, 0.431, 0.495, 0.4195, 0.625, 0.4211, 0.625, 0.4324, 0.4616, 0.3068, 0.476, 0.3163, 0.4876, 0.375, 0.4715, 0.375, 0.625, 0.4324, 0.625, 0.4211, 0.625, 0.425, 0.625, 0.4357, 0.4715, 0.375, 0.4876, 0.375, 0.495, 0.4195, 0.4779, 0.431, 0.625, 0.25, 0.625, 0.2018, 0.625, 0.1989, 0.625, 0.25, 0.625, 0.5, 0.625, 0.375, 0.625, 0.375, 0.625, 0.5, 0.625, 0.625, 0.625, 0.5, 0.625, 0.5, 0.625, 0.625, 0.625, 0.375, 0.625, 0.25, 0.625, 0.25, 0.625, 0.375, 0.625, 0.25, 0.625, 0.1887, 0.625, 0.1952, 0.625, 0.25, 0.625, 0.5, 0.625, 0.375, 0.625, 0.375, 0.625, 0.5, 0.625, 0.625, 0.625, 0.5, 0.625, 0.5, 0.625, 0.625, 0.625, 0.375, 0.625, 0.25, 0.625, 0.25, 0.625, 0.375, 0.625, 0.25, 0.625, 0.1952, 0.625, 0.1985, 0.625, 0.25, 0.625, 0.5, 0.625, 0.375, 0.625, 0.375, 0.625, 0.5, 0.625, 0.625, 0.625, 0.5, 0.625, 0.5, 0.625, 0.6241, 0.625, 0.375, 0.625, 0.25, 0.625, 0.25, 0.625, 0.375, 0.375, 0.5, 0.375, 0.5681, 0.375, 0.5671, 0.375, 0.5, 0.375, 0.25, 0.375, 0.375, 0.375, 0.375, 0.375, 0.25, 0.375, 0.375, 0.375, 0.5, 0.375, 0.5, 0.375, 0.375, 0.375, 0.125, 0.375, 0.25, 0.375, 0.25, 0.375, 0.125, 0.375, 0.5, 0.375, 0.5671, 0.375, 0.566, 0.375, 0.5, 0.375, 0.25, 0.375, 0.375, 0.375, 0.375, 0.375, 0.25, 0.375, 0.375, 0.375, 0.5, 0.375, 0.5, 0.375, 0.375, 0.375, 0.125, 0.375, 0.25, 0.375, 0.25, 0.375, 0.125, 0.375, 0.125, 0.375, 0.25, 0.375, 0.25, 0.375, 0.125, 0.375, 0.375, 0.375, 0.5, 0.375, 0.5, 0.375, 0.375, 0.375, 0.25, 0.375, 0.375, 0.375, 0.375, 0.375, 0.25, 0.375, 0.5, 0.375, 0.569, 0.375, 0.5681, 0.375, 0.5, 0.5122, 0.408, 0.5122, 0.408, 0.5122, 0.408, 0.5122, 0.408, 0.4905, 0.3258, 0.4905, 0.3258, 0.4905, 0.3258, 0.4905, 0.3258, 0.5122, 0.408, 0.5122, 0.408, 0.5122, 0.408, 0.5122, 0.408, 0.5122, 0.408, 0.5036, 0.375, 0.5036, 0.375, 0.5122, 0.408, 0.5036, 0.375, 0.4905, 0.3258, 0.4905, 0.3258, 0.5036, 0.375, 0.5036, 0.375, 0.5036, 0.375, 0.5036, 0.375, 0.5036, 0.375, 0.625, 0.3235, 0.625, 0.3259, 0.625, 0.3259, 0.625, 0.3235, 0.625, 0.4143, 0.625, 0.4098, 0.625, 0.4098, 0.625, 0.4143, 0.4905, 0.3258, 0.625, 0.3235, 0.625, 0.3235, 0.4905, 0.3258, 0.625, 0.375, 0.625, 0.4143, 0.625, 0.4143, 0.625, 0.375, 0.625, 0.3259, 0.625, 0.375, 0.625, 0.375, 0.625, 0.3259, 0.4905, 0.3258, 0.4905, 0.3258, 0.4905, 0.3258, 0.4905, 0.3258, 0.625, 0.4098, 0.5122, 0.408, 0.5122, 0.408, 0.625, 0.4098, 0.5122, 0.408, 0.5122, 0.408, 0.5122, 0.408, 0.5122, 0.408, 0.5122, 0.408, 0.5122, 0.408, 0.5122, 0.408, 0.5122, 0.408, 0.5122, 0.408, 0.5036, 0.375, 0.5036, 0.375, 0.5122, 0.408, 0.4905, 0.3258, 0.4905, 0.3258, 0.4905, 0.3258, 0.4905, 0.3258, 0.5122, 0.408, 0.5122, 0.408, 0.5122, 0.408, 0.5122, 0.408, 0.5122, 0.408, 0.5122, 0.408, 0.5122, 0.408, 0.5122, 0.408, 0.625, 0.4098, 0.5122, 0.408, 0.5122, 0.408, 0.625, 0.4098, 0.4905, 0.3258, 0.4905, 0.3258, 0.4905, 0.3258, 0.4905, 0.3258, 0.625, 0.3259, 0.625, 0.375, 0.625, 0.375, 0.625, 0.3259, 0.625, 0.375, 0.625, 0.4143, 0.625, 0.4143, 0.625, 0.375, 0.4905, 0.3258, 0.625, 0.3235, 0.625, 0.3235, 0.4905, 0.3258, 0.625, 0.4143, 0.625, 0.4098, 0.625, 0.4098, 0.625, 0.4143, 0.625, 0.3235, 0.625, 0.3259, 0.625, 0.3259, 0.625, 0.3235, 0.5036, 0.375, 0.5036, 0.375, 0.5036, 0.375, 0.5036, 0.375, 0.5036, 0.375, 0.4905, 0.3258, 0.4905, 0.3258, 0.5036, 0.375, 0.5122, 0.408, 0.5122, 0.408, 0.5122, 0.408, 0.5122, 0.408, 0.4905, 0.3258, 0.4905, 0.3258, 0.4905, 0.3258, 0.4905, 0.3258, 0.5122, 0.408, 0.5122, 0.408, 0.5122, 0.408, 0.5122, 0.408, 0.5122, 0.408, 0.5036, 0.375, 0.5036, 0.375, 0.5122, 0.408, 0.625, 0.3259, 0.625, 0.375, 0.625, 0.375, 0.625, 0.3259, 0.4905, 0.3258, 0.625, 0.3235, 0.625, 0.3235, 0.4905, 0.3258, 0.4905, 0.3258, 0.4905, 0.3258, 0.4905, 0.3258, 0.4905, 0.3258, 0.5122, 0.408, 0.5122, 0.408, 0.5122, 0.408, 0.5122, 0.408, 0.5036, 0.375, 0.5036, 0.375, 0.5036, 0.375, 0.5036, 0.375, 0.625, 0.3235, 0.625, 0.3259, 0.625, 0.3259, 0.625, 0.3235, 0.625, 0.4098, 0.5122, 0.408, 0.5122, 0.408, 0.625, 0.4098, 0.625, 0.375, 0.625, 0.4143, 0.625, 0.4143, 0.625, 0.375, 0.5036, 0.375, 0.4905, 0.3258, 0.4905, 0.3258, 0.5036, 0.375, 0.625, 0.4143, 0.625, 0.4098, 0.625, 0.4098, 0.625, 0.4143, 0.625, 0.4143, 0.625, 0.4098, 0.625, 0.4098, 0.625, 0.4143, 0.5036, 0.375, 0.4905, 0.3258, 0.4905, 0.3258, 0.5036, 0.375, 0.625, 0.375, 0.625, 0.4143, 0.625, 0.4143, 0.625, 0.375, 0.625, 0.4098, 0.5122, 0.408, 0.5122, 0.408, 0.625, 0.4098, 0.625, 0.3235, 0.625, 0.3259, 0.625, 0.3259, 0.625, 0.3235, 0.5036, 0.375, 0.5036, 0.375, 0.5036, 0.375, 0.5036, 0.375, 0.4905, 0.3258, 0.4905, 0.3258, 0.4905, 0.3258, 0.4905, 0.3258, 0.4905, 0.3258, 0.625, 0.3235, 0.625, 0.3235, 0.4905, 0.3258, 0.625, 0.3259, 0.625, 0.375, 0.625, 0.375, 0.625, 0.3259, 0.5122, 0.408, 0.5036, 0.375, 0.5036, 0.375, 0.5122, 0.408, 0.4905, 0.3258, 0.4905, 0.3258, 0.4905, 0.3258, 0.4905, 0.3258, 0.5122, 0.408, 0.5122, 0.408, 0.5122, 0.408, 0.5122, 0.408, 0.5122, 0.408, 0.5122, 0.408, 0.5122, 0.408, 0.5122, 0.408, 0.5122, 0.408, 0.5122, 0.408, 0.5122, 0.408, 0.5122, 0.408, 0.625, 0.125, 0.625, 0.1963, 0.625, 0.1963, 0.625, 0.125, 0.625, 0.1985, 0.625, 0.1952, 0.625, 0.125, 0.625, 0.125, 0.625, 0.2018, 0.625, 0.1985, 0.625, 0.125, 0.625, 0.125, 0.625, 0.125, 0.625, 0.1914, 0.625, 0.1963, 0.625, 0.125, 0.625, 0.1952, 0.625, 0.1887, 0.625, 0.125, 0.625, 0.125, 0.625, 0.125, 0.625, 0.1963, 0.625, 0.1963, 0.625, 0.125, 0.625, 0.1887, 0.625, 0.1793, 0.625, 0.125, 0.625, 0.125, 0.625, 0.1989, 0.625, 0.2018, 0.625, 0.2018, 0.625, 0.1989, 0.625, 0.1793, 0.625, 0.25, 0.625, 0.125, 0.625, 0.125, 0.625, 0.25, 0.625, 0.1914, 0.625, 0.125, 0.625, 0.125, 0.625, 0.1963, 0.625, 0.1989, 0.625, 0.1989, 0.625, 0.1963, 0.625, 0.1989, 0.625, 0.125, 0.625, 0.125, 0.625, 0.1989, 0.625, 0.1963, 0.625, 0.1989, 0.625, 0.125, 0.625, 0.125, 0.625, 0.1963, 0.625, 0.1989, 0.625, 0.1989, 0.625, 0.1963, 0.625, 0.1989, 0.625, 0.125, 0.625, 0.125, 0.625, 0.1989, 0.625, 0.1989, 0.625, 0.2018, 0.625, 0.125, 0.625, 0.125, 0.625, 0.2018, 0.625, 0.125, 0.625, 0.125, 0.625, 0.2018, 0.625, 0.125, 0.625, 0.1989, 0.625, 0.1989, 0.625, 0.125, 0.375, 0.5826, 0.375, 0.5856, 0.375, 0.625, 0.375, 0.625, 0.375, 0.5648, 0.375, 0.566, 0.375, 0.625, 0.375, 0.625, 0.375, 0.569, 0.375, 0.5826, 0.375, 0.625, 0.375, 0.625, 0.375, 0.625, 0.375, 0.5807, 0.375, 0.5648, 0.375, 0.625, 0.375, 0.5671, 0.375, 0.5681, 0.375, 0.625, 0.375, 0.625, 0.375, 0.566, 0.375, 0.5671, 0.375, 0.625, 0.375, 0.625, 0.375, 0.5681, 0.375, 0.569, 0.375, 0.625, 0.375, 0.625, 0.375, 0.5856, 0.375, 0.5, 0.375, 0.625, 0.375, 0.625, 0.375, 0.5, 0.375, 0.5807, 0.375, 0.625, 0.375, 0.625, 0.375, 0.5826, 0.375, 0.569, 0.375, 0.569, 0.375, 0.5826, 0.375, 0.5, 0.375, 0.5826, 0.375, 0.5826, 0.375, 0.5, 0.375, 0.569, 0.375, 0.5, 0.375, 0.5, 0.375, 0.569, 0.375, 0.5826, 0.375, 0.569, 0.375, 0.569, 0.375, 0.5826, 0.375, 0.5826, 0.375, 0.569, 0.375, 0.569, 0.375, 0.5826, 0.375, 0.569, 0.375, 0.5, 0.375, 0.5, 0.375, 0.569, 0.375, 0.5, 0.375, 0.5826, 0.375, 0.5826, 0.375, 0.5, 0.375, 0.5, 0.375, 0.5, 0.375, 0.5, 0.375, 0.5, 0.375, 0.5, 0.375, 0.5, 0.375, 0.5, 0.375, 0.5, 0.375, 0.5, 0.375, 0.5826, 0.375, 0.5826, 0.375, 0.5, 0.375, 0.569, 0.375, 0.5, 0.375, 0.5, 0.375, 0.569, 0.375, 0.5826, 0.375, 0.569, 0.375, 0.569, 0.375, 0.5826, 0.375, 0.5826, 0.375, 0.569, 0.375, 0.569, 0.375, 0.5826, 0.375, 0.569, 0.375, 0.5, 0.375, 0.5, 0.375, 0.569, 0.375, 0.5, 0.375, 0.5826, 0.375, 0.5826, 0.375, 0.5, 0.375, 0.5, 0.375, 0.5, 0.375, 0.5, 0.375, 0.5, 0.375, 0.5, 0.375, 0.5, 0.375, 0.5, 0.375, 0.5, 0.375, 0.5, 0.375, 0.5826, 0.375, 0.5826, 0.375, 0.5, 0.375, 0.569, 0.375, 0.5, 0.375, 0.5, 0.375, 0.569, 0.375, 0.5826, 0.375, 0.569, 0.375, 0.569, 0.375, 0.5826, 0.375, 0.5, 0.375, 0.5826, 0.375, 0.5826, 0.375, 0.5, 0.375, 0.569, 0.375, 0.5, 0.375, 0.5, 0.375, 0.569, 0.375, 0.5, 0.375, 0.5, 0.375, 0.5, 0.375, 0.5, 0.375, 0.5, 0.375, 0.5826, 0.375, 0.5826, 0.375, 0.5, 0.375, 0.5826, 0.375, 0.569, 0.375, 0.569, 0.375, 0.5826, 0.375, 0.5826, 0.375, 0.569, 0.375, 0.569, 0.375, 0.5826, 0.375, 0.569, 0.375, 0.5, 0.375, 0.5, 0.375, 0.569, 0.375, 0.5, 0.375, 0.5, 0.375, 0.5, 0.375, 0.5, 0.375, 0.5, 0.375, 0.5, 0.375, 0.5, 0.375, 0.5, 0.375, 0.569, 0.375, 0.5, 0.375, 0.5, 0.375, 0.569, 0.375, 0.5, 0.375, 0.5, 0.375, 0.5, 0.375, 0.5, 0.375, 0.5, 0.375, 0.5826, 0.375, 0.5826, 0.375, 0.5, 0.375, 0.5826, 0.375, 0.569, 0.375, 0.569, 0.375, 0.5826, 0.375, 0.5, 0.375, 0.5826, 0.375, 0.5826, 0.375, 0.5, 0.375, 0.5826, 0.375, 0.569, 0.375, 0.569, 0.375, 0.5826, 0.375, 0.569, 0.375, 0.5, 0.375, 0.5, 0.375, 0.569, 0.375, 0.5826, 0.375, 0.569, 0.375, 0.569, 0.375, 0.5826, 0.375, 0.569, 0.375, 0.5, 0.375, 0.5, 0.375, 0.569, 0.375, 0.5, 0.375, 0.5, 0.375, 0.5, 0.375, 0.5, 0.375, 0.5, 0.375, 0.5826, 0.375, 0.5826, 0.375, 0.5, 0.375, 0.5, 0.375, 0.5, 0.375, 0.5, 0.375, 0.569, 0.375, 0.5, 0.375, 0.5, 0.375, 0.569, 0.375, 0.5, 0.375, 0.5, 0.375, 0.5, 0.375, 0.5, 0.375, 0.5, 0.375, 0.5826, 0.375, 0.5826, 0.375, 0.5, 0.375, 0.5, 0.375, 0.5308, 0.375, 0.5267, 0.375, 0.5, 0.375, 0.5, 0.375, 0.5826, 0.375, 0.5826, 0.375, 0.5, 0.375, 0.5826, 0.375, 0.569, 0.375, 0.5826, 0.375, 0.5, 0.375, 0.5826, 0.375, 0.569, 0.375, 0.5, 0.375, 0.5, 0.375, 0.5826, 0.375, 0.5826, 0.375, 0.5, 0.375, 0.5, 0.375, 0.5, 0.375, 0.5, 0.375, 0.5, 0.375, 0.569, 0.375, 0.5, 0.375, 0.5, 0.375, 0.569, 0.375, 0.5826, 0.375, 0.569, 0.375, 0.569, 0.375, 0.5826, 0.375, 0.5, 0.375, 0.5826, 0.375, 0.5826, 0.375, 0.5, 0.375, 0.5, 0.375, 0.5, 0.375, 0.5, 0.375, 0.5, 0.375, 0.569, 0.375, 0.5, 0.375, 0.5, 0.375, 0.569, 0.375, 0.5826, 0.375, 0.569, 0.375, 0.569, 0.375, 0.5826, 0.375, 0.5, 0.375, 0.5826, 0.375, 0.5826, 0.375, 0.5, 0.375, 0.5, 0.375, 0.5, 0.375, 0.5, 0.375, 0.5, 0.375, 0.569, 0.375, 0.5, 0.375, 0.5, 0.375, 0.569, 0.375, 0.5826, 0.375, 0.569, 0.375, 0.569, 0.375, 0.5826, 0.375, 0.5826, 0.375, 0.569, 0.375, 0.569, 0.375, 0.5826, 0.375, 0.569, 0.375, 0.5, 0.375, 0.5, 0.375, 0.569, 0.375, 0.5, 0.375, 0.5, 0.375, 0.5, 0.375, 0.5, 0.375, 0.5, 0.375, 0.5826, 0.375, 0.5826, 0.375, 0.5, 0.375, 0.5826, 0.375, 0.569, 0.375, 0.569, 0.375, 0.5826, 0.375, 0.5, 0.375, 0.5, 0.375, 0.5, 0.375, 0.5, 0.375, 0.5, 0.375, 0.5, 0.375, 0.5, 0.375, 0.5, 0.375, 0.5274, 0.375, 0.5, 0.375, 0.5, 0.375, 0.5274, 0.375, 0.5, 0.375, 0.5, 0.375, 0.5, 0.375, 0.5, 0.375, 0.5826, 0.375, 0.5539, 0.375, 0.5826, 0.375, 0.5826, 0.375, 0.5826, 0.375, 0.5826, 0.375, 0.5826, 0.375, 0.569, 0.375, 0.5, 0.375, 0.5, 0.375, 0.569, 0.375, 0.5, 0.375, 0.569, 0.375, 0.569, 0.375, 0.5, 0.375, 0.569, 0.375, 0.569, 0.375, 0.569, 0.375, 0.569, 0.375, 0.569, 0.375, 0.5, 0.375, 0.5, 0.375, 0.569, 0.375, 0.5539, 0.375, 0.5533, 0.375, 0.5826, 0.375, 0.5826, 0.375, 0.5533, 0.375, 0.5826, 0.375, 0.5826, 0.375, 0.5533, 0.375, 0.5539, 0.375, 0.5826, 0.375, 0.5, 0.375, 0.5, 0.375, 0.5274, 0.375, 0.5267, 0.375, 0.5533, 0.375, 0.5533, 0.375, 0.5267, 0.375, 0.5267, 0.375, 0.5308, 0.375, 0.5548, 0.375, 0.5533, 0.375, 0.5308, 0.375, 0.5, 0.375, 0.5826, 0.375, 0.5548, 0.375, 0.5548, 0.375, 0.5826, 0.375, 0.5826, 0.375, 0.5533, 0.375, 0.5539, 0.375, 0.5533, 0.375, 0.5533, 0.375, 0.5539, 0.375, 0.5826, 0.375, 0.5539, 0.375, 0.5539, 0.375, 0.5826, 0.375, 0.5826, 0.375, 0.5826, 0.375, 0.5826, 0.375, 0.5826, 0.375, 0.5274, 0.375, 0.5267, 0.375, 0.5533, 0.375, 0.5539, 0.375, 0.5274, 0.375, 0.5267, 0.375, 0.5267, 0.375, 0.5274, 0.375, 0.5539, 0.375, 0.5274, 0.375, 0.5274, 0.375, 0.5539, 0.375, 0.5533, 0.375, 0.5539, 0.375, 0.5539, 0.375, 0.5533, 0.375, 0.5, 0.375, 0.5267, 0.375, 0.5274, 0.375, 0.5, 0.375, 0.5, 0.375, 0.5267, 0.375, 0.5267, 0.375, 0.5, 0.375, 0.5267, 0.375, 0.5274, 0.375, 0.5274, 0.375, 0.5267, 0.375, 0.5, 0.375, 0.5, 0.375, 0.5, 0.375, 0.5])
me_cube_001.update()

# ---- objects
ob_light = bpy.data.objects.new('Light', light_light)
ob_camera = bpy.data.objects.new('Camera', cam_camera)
ob_plane = bpy.data.objects.new('Plane', me_plane)
ob_plane_001 = bpy.data.objects.new('Plane.001', me_plane_001)
ob_cube = bpy.data.objects.new('Cube', me_cube_001)

# ---- transforms, parenting, visibility, modifiers, constraints
ob_light.location = (4.076, 1.005, 5.904)
ob_light.rotation_euler = (0.6503, 0.05522, 1.866)
ob_light.lock_rotations_4d = False
ob_light.empty_display_type = 'ARROWS'
ob_light.color = (0.0, 0.0, 0.0, 0.0)
ob_light.lineart.crease_threshold = 0.0
ob_camera.location = (7.359, -6.926, 4.958)
ob_camera.rotation_euler = (1.109, 0.0, 0.8149)
ob_camera.lock_rotations_4d = False
ob_camera.empty_display_type = 'ARROWS'
ob_camera.color = (0.0, 0.0, 0.0, 0.0)
ob_camera.display_type = 'WIRE'
ob_camera.lineart.crease_threshold = 0.0
ob_plane.location = (-1.239, 0.0, 0.5653)
ob_plane.rotation_euler = (-0.0, 1.571, 0.0)
ob_plane.scale = (0.75, 1.35, 0.75)
ob_plane_001.location = (-0.2298, -1.364, 0.5214)
ob_plane_001.rotation_euler = (-1.571, -0.0, 0.0)
ob_plane_001.scale = (1.022, 0.7862, 0.7862)
ob_cube.location = (0.0, 0.0, 0.0)
_m = ob_cube.modifiers.new('Mirror', 'MIRROR')
_m.use_axis = (False, True, False)
_m.use_clip = True

# ---- collection membership
col_collection.objects.link(ob_light)
col_collection.objects.link(ob_camera)
col_collection.objects.link(ob_plane)
col_collection.objects.link(ob_plane_001)
col_collection.objects.link(ob_cube)

# ---- scene / render settings (as saved in the file)
scene.camera = ob_camera
scene.frame_start = 1; scene.frame_end = 250; scene.frame_set(1)
scene.render.engine = 'BLENDER_EEVEE_NEXT'
scene.cycles.sampling_pattern = 'TABULATED_SOBOL'
scene.view_settings.view_transform = 'Filmic'
bpy.context.view_layer.update()
